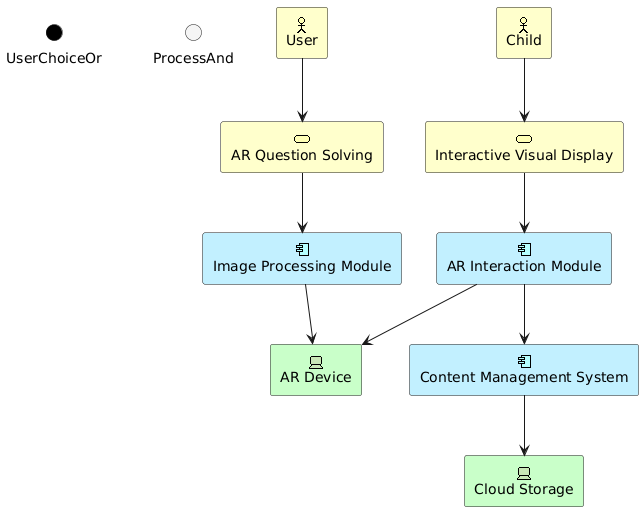

The diagram above was rendered by PlantUML. Its source (embedded in the PNG):
@startuml
!define Junction_Or circle #black
!define Junction_And circle #whitesmoke

Junction_Or UserChoiceOr
Junction_And ProcessAnd

archimate #Business "User" as User <<business-actor>>
archimate #Business "Child" as Child <<business-actor>>

archimate #Business "AR Question Solving" as ARQuestionSolving <<business-service>>
archimate #Business "Interactive Visual Display" as ARVisualDisplay <<business-service>>

archimate #Application "Image Processing Module" as ImageProcessing <<application-component>>
archimate #Application "AR Interaction Module" as ARInteraction <<application-component>>
archimate #Application "Content Management System" as CMS <<application-component>>

archimate #Technology "AR Device" as ARDevice <<technology-device>>
archimate #Technology "Cloud Storage" as CloudStorage <<technology-device>>

User -down-> ARQuestionSolving
Child -down-> ARVisualDisplay

ARQuestionSolving -down-> ImageProcessing
ARVisualDisplay -down-> ARInteraction

ImageProcessing -down-> ARDevice
ARInteraction -down-> ARDevice
ARInteraction -down-> CMS
CMS -down-> CloudStorage
@enduml